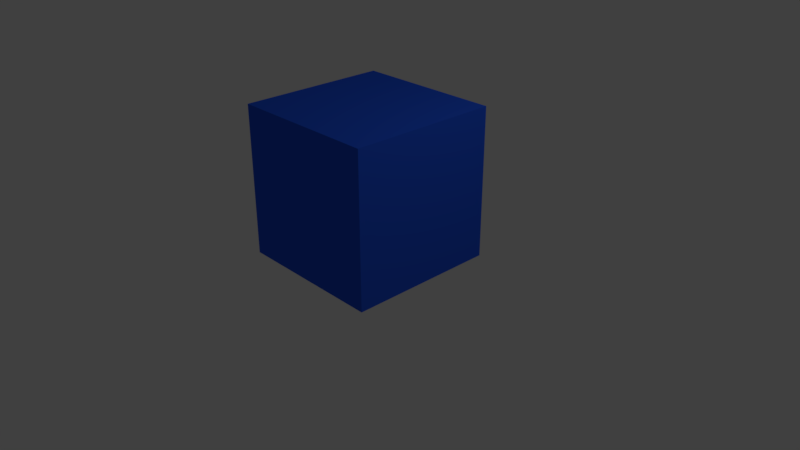 # Source: Cube1.blend  (saved by Blender 2.79.0; exported with 4.5.12 LTS)
import bpy
from mathutils import Matrix  # noqa: F401  (used for matrix-valued properties, if any)

bpy.ops.wm.read_factory_settings(use_empty=True)
scene = bpy.context.scene
scene.name = 'Scene'

# ---- collections
col_collection_1 = bpy.data.collections.new('Collection 1'); scene.collection.children.link(col_collection_1)

# ---- materials (node trees are filled in below, after node groups)
mat_cube1 = bpy.data.materials.new('Cube1')
mat_cube1.alpha_threshold = 0.0
mat_cube1.use_transparent_shadow = False
mat_cube1.diffuse_color = (0.02269, 0.1046, 0.8, 1.0)
mat_cube1.specular_color = (1.0, 0.9068, 0.9348)
mat_cube1.roughness = 0.5
mat_cube1.line_color = (0.0, 0.0, 0.0, 1.0)

# ---- material node trees

# ---- world
world_world = bpy.data.worlds.new('World'); scene.world = world_world
world_world.color = (0.05088, 0.05088, 0.05088)
world_world.use_sun_shadow = False
world_world.sun_shadow_jitter_overblur = 0.0
world_world.cycles.sampling_method = 'MANUAL'

# ---- cameras
cam_camera = bpy.data.cameras.new('Camera')
cam_camera.clip_end = 100.0
cam_camera.lens = 35.0
cam_camera.sensor_width = 32.0
cam_camera.sensor_height = 18.0
cam_camera.ortho_scale = 7.314
cam_camera.dof.focus_distance = 0.0
cam_camera.dof.aperture_fstop = 128.0

# ---- lights
light_lamp = bpy.data.lights.new('Lamp', 'POINT')
light_lamp.transmission_factor = 0.0
light_lamp.cutoff_distance = 30.0
light_lamp.energy = 100.0
light_lamp.shadow_buffer_clip_start = 1.001
light_lamp.shadow_soft_size = 0.1
light_lamp.shadow_maximum_resolution = 0.006
light_lamp.use_absolute_resolution = True

# ---- meshes
me_cube = bpy.data.meshes.new('Cube')
me_cube.from_pydata([(1.0, 1.0, 0.0009309), (1.0, -1.0, 0.0009309), (-1.0, -1.0, 0.0009309), (-1.0, 1.0, 0.0009309), (1.0, 1.0, 2.001), (1.0, -1.0, 2.001), (-1.0, -1.0, 2.001), (-1.0, 1.0, 2.001)], [], [(0, 1, 2, 3), (4, 7, 6, 5), (0, 4, 5, 1), (1, 5, 6, 2), (2, 6, 7, 3), (4, 0, 3, 7)])
_uv = me_cube.uv_layers.new(name='UVMap')
_uv.uv.foreach_set('vector', [0.5, 0.5, 0.5, 0.25, 0.75, 0.25, 0.75, 0.5, 0.25, 0.5, 8.662e-05, 0.5, 8.659e-05, 0.25, 0.25, 0.25, 0.5, 0.5, 0.25, 0.5, 0.25, 0.25, 0.5, 0.25, 0.5, 0.25, 0.25, 0.25, 0.25, 8.671e-05, 0.5, 8.659e-05, 0.75, 0.25, 0.9999, 0.25, 0.9999, 0.5, 0.75, 0.5, 0.25, 0.5, 0.5, 0.5, 0.5, 0.75, 0.25, 0.75])
me_cube.materials.append(mat_cube1)
me_cube.use_remesh_preserve_volume = False
me_cube.use_remesh_preserve_attributes = False
me_cube.use_mirror_vertex_groups = False
me_cube.update()

# ---- objects
ob_cube = bpy.data.objects.new('Cube', me_cube)
ob_lamp = bpy.data.objects.new('Lamp', light_lamp)
ob_camera = bpy.data.objects.new('Camera', cam_camera)

# ---- transforms, parenting, visibility, modifiers, constraints
ob_cube.location = (0.0, 0.0, 0.0)
ob_cube.lock_rotations_4d = False
ob_cube.empty_display_type = 'ARROWS'
ob_cube.lineart.crease_threshold = 0.0
ob_lamp.location = (4.076, 1.005, 5.904)
ob_lamp.rotation_euler = (0.6503, 0.05522, 1.866)
ob_lamp.lock_rotations_4d = False
ob_lamp.empty_display_type = 'ARROWS'
ob_lamp.color = (0.0, 0.0, 0.0, 0.0)
ob_lamp.lineart.crease_threshold = 0.0
ob_camera.location = (7.481, -6.508, 5.344)
ob_camera.rotation_euler = (1.109, 0.0, 0.8149)
ob_camera.lock_rotations_4d = False
ob_camera.empty_display_type = 'ARROWS'
ob_camera.color = (0.0, 0.0, 0.0, 0.0)
ob_camera.display_type = 'WIRE'
ob_camera.lineart.crease_threshold = 0.0

# ---- collection membership
col_collection_1.objects.link(ob_cube)
col_collection_1.objects.link(ob_lamp)
col_collection_1.objects.link(ob_camera)

# ---- scene / render settings (as saved in the file)
scene.camera = ob_camera
scene.frame_start = 1; scene.frame_end = 250; scene.frame_set(1)
scene.render.engine = 'BLENDER_EEVEE_NEXT'
scene.render.resolution_percentage = 50
scene.render.dither_intensity = 0.0
scene.cycles.use_denoising = False
scene.cycles.samples = 128
scene.cycles.sampling_pattern = 'TABULATED_SOBOL'
scene.cycles.use_adaptive_sampling = False
scene.cycles.use_light_tree = False
scene.cycles.blur_glossy = 0.0
scene.cycles.sample_clamp_indirect = 0.0
scene.view_settings.view_transform = 'Standard'
scene.unit_settings.scale_length = 0.3048
bpy.context.view_layer.update()
